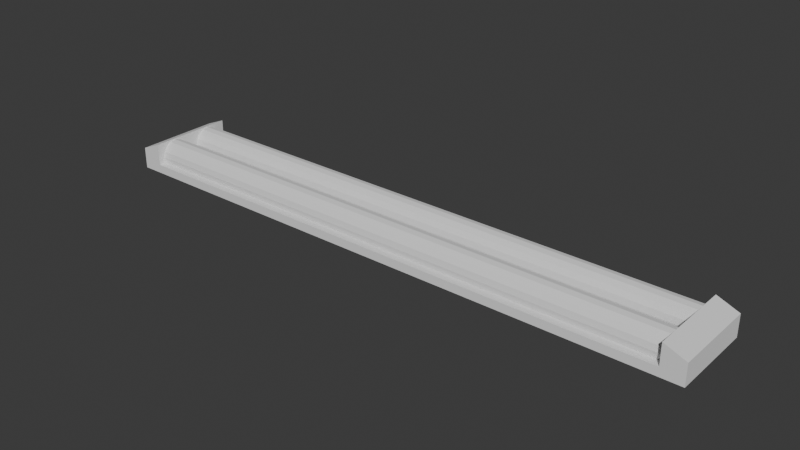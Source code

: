 # Source: Light.blend  (saved by Blender 4.5.90; exported with 4.5.12 LTS)
import bpy
from mathutils import Matrix  # noqa: F401  (used for matrix-valued properties, if any)

bpy.ops.wm.read_factory_settings(use_empty=True)
scene = bpy.context.scene
scene.name = 'Scene'

# ---- collections
col_collection = bpy.data.collections.new('Collection'); scene.collection.children.link(col_collection)

# ---- world
world_world = bpy.data.worlds.new('World'); scene.world = world_world
world_world.use_nodes = True; world_world.node_tree.nodes.clear()
_N = world_world.node_tree.nodes; _L = world_world.node_tree.links
n0 = _N.new('ShaderNodeOutputWorld'); n0.name = 'World Output'; n0.location = (200, 100)
n1 = _N.new('ShaderNodeBackground'); n1.name = 'Background'; n1.location = (-200, 100)
n1.inputs[0].default_value = (0.05088, 0.05088, 0.05088, 1.0)
_L.new(n1.outputs[0], n0.inputs[0])
n0.is_active_output = True
world_world.color = (0.05088, 0.05088, 0.05088)
world_world.sun_shadow_jitter_overblur = 0.0

# ---- meshes
me_cylinder = bpy.data.meshes.new('Cylinder')
me_cylinder.from_pydata([(0.65, -2.841e-08, 0.06964), (-0.65, 8.802e-08, 0.06964), (0.65, -0.01326, 0.067), (-0.65, -0.01326, 0.067), (0.65, -0.02449, 0.05949), (-0.65, -0.02449, 0.05949), (0.65, -0.032, 0.04826), (-0.65, -0.032, 0.04826), (0.65, -0.03464, 0.035), (-0.65, -0.03464, 0.035), (0.65, -0.032, 0.02174), (-0.65, -0.032, 0.02174), (0.65, -0.02449, 0.01051), (-0.65, -0.02449, 0.01051), (0.65, -0.01326, 0.002996), (-0.65, -0.01326, 0.002996), (0.65, -2.841e-08, 0.0003594), (-0.65, 8.802e-08, 0.0003594), (0.65, 0.01326, 0.002996), (-0.65, 0.01326, 0.002996), (0.65, 0.02449, 0.01051), (-0.65, 0.02449, 0.01051), (0.65, 0.032, 0.02174), (-0.65, 0.032, 0.02174), (0.65, 0.03464, 0.035), (-0.65, 0.03464, 0.035), (0.65, 0.032, 0.04826), (-0.65, 0.032, 0.04826), (0.65, 0.02449, 0.05949), (-0.65, 0.02449, 0.05949), (0.65, 0.01326, 0.067), (-0.65, 0.01326, 0.067)], [], [(0, 1, 3, 2), (2, 3, 5, 4), (4, 5, 7, 6), (6, 7, 9, 8), (8, 9, 11, 10), (10, 11, 13, 12), (12, 13, 15, 14), (14, 15, 17, 16), (16, 17, 19, 18), (18, 19, 21, 20), (20, 21, 23, 22), (22, 23, 25, 24), (24, 25, 27, 26), (26, 27, 29, 28), (3, 1, 31, 29, 27, 25, 23, 21, 19, 17, 15, 13, 11, 9, 7, 5), (28, 29, 31, 30), (30, 31, 1, 0), (0, 2, 4, 6, 8, 10, 12, 14, 16, 18, 20, 22, 24, 26, 28, 30)])
_uv = me_cylinder.uv_layers.new(name='UVMap')
_uv.uv.foreach_set('vector', [1.0, 0.5, 1.0, 1.0, 0.9375, 1.0, 0.9375, 0.5, 0.9375, 0.5, 0.9375, 1.0, 0.875, 1.0, 0.875, 0.5, 0.875, 0.5, 0.875, 1.0, 0.8125, 1.0, 0.8125, 0.5, 0.8125, 0.5, 0.8125, 1.0, 0.75, 1.0, 0.75, 0.5, 0.75, 0.5, 0.75, 1.0, 0.6875, 1.0, 0.6875, 0.5, 0.6875, 0.5, 0.6875, 1.0, 0.625, 1.0, 0.625, 0.5, 0.625, 0.5, 0.625, 1.0, 0.5625, 1.0, 0.5625, 0.5, 0.5625, 0.5, 0.5625, 1.0, 0.5, 1.0, 0.5, 0.5, 0.5, 0.5, 0.5, 1.0, 0.4375, 1.0, 0.4375, 0.5, 0.4375, 0.5, 0.4375, 1.0, 0.375, 1.0, 0.375, 0.5, 0.375, 0.5, 0.375, 1.0, 0.3125, 1.0, 0.3125, 0.5, 0.3125, 0.5, 0.3125, 1.0, 0.25, 1.0, 0.25, 0.5, 0.25, 0.5, 0.25, 1.0, 0.1875, 1.0, 0.1875, 0.5, 0.1875, 0.5, 0.1875, 1.0, 0.125, 1.0, 0.125, 0.5, 0.3418, 0.4717, 0.25, 0.49, 0.1582, 0.4717, 0.08029, 0.4197, 0.02827, 0.3418, 0.01, 0.25, 0.02827, 0.1582, 0.08029, 0.08029, 0.1582, 0.02827, 0.25, 0.01, 0.3418, 0.02827, 0.4197, 0.08029, 0.4717, 0.1582, 0.49, 0.25, 0.4717, 0.3418, 0.4197, 0.4197, 0.125, 0.5, 0.125, 1.0, 0.0625, 1.0, 0.0625, 0.5, 0.0625, 0.5, 0.0625, 1.0, 0.0, 1.0, 0.0, 0.5, 0.75, 0.49, 0.8418, 0.4717, 0.9197, 0.4197, 0.9717, 0.3418, 0.99, 0.25, 0.9717, 0.1582, 0.9197, 0.08029, 0.8418, 0.02827, 0.75, 0.01, 0.6582, 0.02827, 0.5803, 0.08029, 0.5283, 0.1582, 0.51, 0.25, 0.5283, 0.3418, 0.5803, 0.4197, 0.6582, 0.4717])
me_cylinder.update()
me_cube = bpy.data.meshes.new('Cube')
me_cube.from_pydata([], [], [])
_uv = me_cube.uv_layers.new(name='UVMap')
_uv.uv.foreach_set('vector', [])
me_cube.update()
me_cylinder_002 = bpy.data.meshes.new('Cylinder.002')
me_cylinder_002.from_pydata([(0.65, -2.841e-08, 0.06964), (-0.65, 8.802e-08, 0.06964), (0.65, -0.01326, 0.067), (-0.65, -0.01326, 0.067), (0.65, -0.02449, 0.05949), (-0.65, -0.02449, 0.05949), (0.65, -0.032, 0.04826), (-0.65, -0.032, 0.04826), (0.65, -0.03464, 0.035), (-0.65, -0.03464, 0.035), (0.65, -0.032, 0.02174), (-0.65, -0.032, 0.02174), (0.65, -0.02449, 0.01051), (-0.65, -0.02449, 0.01051), (0.65, -0.01326, 0.002996), (-0.65, -0.01326, 0.002996), (0.65, -2.841e-08, 0.0003594), (-0.65, 8.802e-08, 0.0003594), (0.65, 0.01326, 0.002996), (-0.65, 0.01326, 0.002996), (0.65, 0.02449, 0.01051), (-0.65, 0.02449, 0.01051), (0.65, 0.032, 0.02174), (-0.65, 0.032, 0.02174), (0.65, 0.03464, 0.035), (-0.65, 0.03464, 0.035), (0.65, 0.032, 0.04826), (-0.65, 0.032, 0.04826), (0.65, 0.02449, 0.05949), (-0.65, 0.02449, 0.05949), (0.65, 0.01326, 0.067), (-0.65, 0.01326, 0.067)], [], [(0, 1, 3, 2), (2, 3, 5, 4), (4, 5, 7, 6), (6, 7, 9, 8), (8, 9, 11, 10), (10, 11, 13, 12), (12, 13, 15, 14), (14, 15, 17, 16), (16, 17, 19, 18), (18, 19, 21, 20), (20, 21, 23, 22), (22, 23, 25, 24), (24, 25, 27, 26), (26, 27, 29, 28), (3, 1, 31, 29, 27, 25, 23, 21, 19, 17, 15, 13, 11, 9, 7, 5), (28, 29, 31, 30), (30, 31, 1, 0), (0, 2, 4, 6, 8, 10, 12, 14, 16, 18, 20, 22, 24, 26, 28, 30)])
_uv = me_cylinder_002.uv_layers.new(name='UVMap')
_uv.uv.foreach_set('vector', [1.0, 0.5, 1.0, 1.0, 0.9375, 1.0, 0.9375, 0.5, 0.9375, 0.5, 0.9375, 1.0, 0.875, 1.0, 0.875, 0.5, 0.875, 0.5, 0.875, 1.0, 0.8125, 1.0, 0.8125, 0.5, 0.8125, 0.5, 0.8125, 1.0, 0.75, 1.0, 0.75, 0.5, 0.75, 0.5, 0.75, 1.0, 0.6875, 1.0, 0.6875, 0.5, 0.6875, 0.5, 0.6875, 1.0, 0.625, 1.0, 0.625, 0.5, 0.625, 0.5, 0.625, 1.0, 0.5625, 1.0, 0.5625, 0.5, 0.5625, 0.5, 0.5625, 1.0, 0.5, 1.0, 0.5, 0.5, 0.5, 0.5, 0.5, 1.0, 0.4375, 1.0, 0.4375, 0.5, 0.4375, 0.5, 0.4375, 1.0, 0.375, 1.0, 0.375, 0.5, 0.375, 0.5, 0.375, 1.0, 0.3125, 1.0, 0.3125, 0.5, 0.3125, 0.5, 0.3125, 1.0, 0.25, 1.0, 0.25, 0.5, 0.25, 0.5, 0.25, 1.0, 0.1875, 1.0, 0.1875, 0.5, 0.1875, 0.5, 0.1875, 1.0, 0.125, 1.0, 0.125, 0.5, 0.3418, 0.4717, 0.25, 0.49, 0.1582, 0.4717, 0.08029, 0.4197, 0.02827, 0.3418, 0.01, 0.25, 0.02827, 0.1582, 0.08029, 0.08029, 0.1582, 0.02827, 0.25, 0.01, 0.3418, 0.02827, 0.4197, 0.08029, 0.4717, 0.1582, 0.49, 0.25, 0.4717, 0.3418, 0.4197, 0.4197, 0.125, 0.5, 0.125, 1.0, 0.0625, 1.0, 0.0625, 0.5, 0.0625, 0.5, 0.0625, 1.0, 0.0, 1.0, 0.0, 0.5, 0.75, 0.49, 0.8418, 0.4717, 0.9197, 0.4197, 0.9717, 0.3418, 0.99, 0.25, 0.9717, 0.1582, 0.9197, 0.08029, 0.8418, 0.02827, 0.75, 0.01, 0.6582, 0.02827, 0.5803, 0.08029, 0.5283, 0.1582, 0.51, 0.25, 0.5283, 0.3418, 0.5803, 0.4197, 0.6582, 0.4717])
me_cylinder_002.update()
me_cube_003 = bpy.data.meshes.new('Cube.003')
me_cube_003.from_pydata([(-0.5, -0.5, -2.98e-08), (-0.5, -0.5, 1.0), (-0.5, 0.5, -2.98e-08), (-0.5, 0.5, 1.0), (0.5, -0.5, -2.98e-08), (0.5, -0.5, 1.0), (0.5, 0.5, -2.98e-08), (0.5, 0.5, 1.0), (0.4643, 0.5, -2.98e-08), (0.4643, 0.5, 0.4), (0.4643, -0.5, -2.98e-08), (0.4643, -0.5, 0.4), (-0.4643, 0.5, -2.98e-08), (-0.4643, -0.5, 0.4), (-0.4643, 0.5, 0.4), (-0.4643, -0.5, -2.98e-08), (-0.4821, 0.5, -2.98e-08), (-0.4643, -0.5, 1.419), (-0.4643, 0.5, 1.419), (-0.4821, -0.5, -2.98e-08), (0.4643, 0.5, 1.4), (0.4821, -0.5, -2.98e-08), (0.4821, 0.5, -2.98e-08), (0.4643, -0.5, 1.4), (-0.5, 0.5, -2.98e-08), (-0.5, 0.5, 1.0), (-0.5, 1.5, -2.98e-08), (-0.5, 1.5, 1.0), (0.5, 0.5, -2.98e-08), (0.5, 0.5, 1.0), (0.5, 1.5, -2.98e-08), (0.5, 1.5, 1.0), (0.4643, 1.5, -2.98e-08), (0.4643, 1.5, 0.4), (0.4643, 0.5, -2.98e-08), (0.4643, 0.5, 0.4), (-0.4643, 1.5, -2.98e-08), (-0.4643, 0.5, 0.4), (-0.4643, 1.5, 0.4), (-0.4643, 0.5, -2.98e-08), (-0.4821, 1.5, -2.98e-08), (-0.4643, 0.5, 1.419), (-0.4643, 1.5, 1.419), (-0.4821, 0.5, -2.98e-08), (0.4643, 1.5, 1.4), (0.4821, 0.5, -2.98e-08), (0.4821, 1.5, -2.98e-08), (0.4643, 0.5, 1.4)], [], [(0, 1, 3, 2), (22, 20, 7, 6), (6, 7, 5, 4), (19, 17, 1, 0), (22, 6, 4, 21), (18, 3, 1, 17), (20, 9, 11, 23), (12, 8, 10, 15), (21, 23, 11, 10), (12, 14, 9, 8), (16, 18, 14, 12), (16, 12, 15, 19), (9, 14, 13, 11), (10, 11, 13, 15), (2, 16, 19, 0), (2, 3, 18, 16), (14, 18, 17, 13), (15, 13, 17, 19), (4, 5, 23, 21), (7, 20, 23, 5), (8, 22, 21, 10), (8, 9, 20, 22), (24, 25, 27, 26), (46, 44, 31, 30), (30, 31, 29, 28), (43, 41, 25, 24), (46, 30, 28, 45), (42, 27, 25, 41), (44, 33, 35, 47), (36, 32, 34, 39), (45, 47, 35, 34), (36, 38, 33, 32), (40, 42, 38, 36), (40, 36, 39, 43), (33, 38, 37, 35), (34, 35, 37, 39), (26, 40, 43, 24), (26, 27, 42, 40), (38, 42, 41, 37), (39, 37, 41, 43), (28, 29, 47, 45), (31, 44, 47, 29), (32, 46, 45, 34), (32, 33, 44, 46)])
_uv = me_cube_003.uv_layers.new(name='UVMap')
_uv.uv.foreach_set('vector', [0.375, 0.0, 0.625, 0.0, 0.625, 0.25, 0.375, 0.25, 0.375, 0.4945, 0.625, 0.4945, 0.625, 0.5, 0.375, 0.5, 0.375, 0.5, 0.625, 0.5, 0.625, 0.75, 0.375, 0.75, 0.375, 0.992, 0.625, 0.992, 0.625, 1.0, 0.375, 1.0, 0.3695, 0.5, 0.375, 0.5, 0.375, 0.75, 0.3695, 0.75, 0.867, 0.5, 0.875, 0.5, 0.875, 0.75, 0.867, 0.75, 0.6305, 0.5, 0.6359, 0.5, 0.6359, 0.75, 0.6305, 0.75, 0.141, 0.5, 0.3641, 0.5, 0.3641, 0.75, 0.141, 0.75, 0.375, 0.7555, 0.625, 0.7555, 0.625, 0.7609, 0.375, 0.7609, 0.375, 0.266, 0.625, 0.266, 0.625, 0.4891, 0.375, 0.4891, 0.375, 0.258, 0.625, 0.258, 0.625, 0.266, 0.375, 0.266, 0.133, 0.5, 0.141, 0.5, 0.141, 0.75, 0.133, 0.75, 0.6359, 0.5, 0.859, 0.5, 0.859, 0.75, 0.6359, 0.75, 0.375, 0.7609, 0.625, 0.7609, 0.625, 0.984, 0.375, 0.984, 0.125, 0.5, 0.133, 0.5, 0.133, 0.75, 0.125, 0.75, 0.375, 0.25, 0.625, 0.25, 0.625, 0.258, 0.375, 0.258, 0.859, 0.5, 0.867, 0.5, 0.867, 0.75, 0.859, 0.75, 0.375, 0.984, 0.625, 0.984, 0.625, 0.992, 0.375, 0.992, 0.375, 0.75, 0.625, 0.75, 0.625, 0.7555, 0.375, 0.7555, 0.625, 0.5, 0.6305, 0.5, 0.6305, 0.75, 0.625, 0.75, 0.3641, 0.5, 0.3695, 0.5, 0.3695, 0.75, 0.3641, 0.75, 0.375, 0.4891, 0.625, 0.4891, 0.625, 0.4945, 0.375, 0.4945, 0.375, 0.0, 0.625, 0.0, 0.625, 0.25, 0.375, 0.25, 0.375, 0.4945, 0.625, 0.4945, 0.625, 0.5, 0.375, 0.5, 0.375, 0.5, 0.625, 0.5, 0.625, 0.75, 0.375, 0.75, 0.375, 0.992, 0.625, 0.992, 0.625, 1.0, 0.375, 1.0, 0.3695, 0.5, 0.375, 0.5, 0.375, 0.75, 0.3695, 0.75, 0.867, 0.5, 0.875, 0.5, 0.875, 0.75, 0.867, 0.75, 0.6305, 0.5, 0.6359, 0.5, 0.6359, 0.75, 0.6305, 0.75, 0.141, 0.5, 0.3641, 0.5, 0.3641, 0.75, 0.141, 0.75, 0.375, 0.7555, 0.625, 0.7555, 0.625, 0.7609, 0.375, 0.7609, 0.375, 0.266, 0.625, 0.266, 0.625, 0.4891, 0.375, 0.4891, 0.375, 0.258, 0.625, 0.258, 0.625, 0.266, 0.375, 0.266, 0.133, 0.5, 0.141, 0.5, 0.141, 0.75, 0.133, 0.75, 0.6359, 0.5, 0.859, 0.5, 0.859, 0.75, 0.6359, 0.75, 0.375, 0.7609, 0.625, 0.7609, 0.625, 0.984, 0.375, 0.984, 0.125, 0.5, 0.133, 0.5, 0.133, 0.75, 0.125, 0.75, 0.375, 0.25, 0.625, 0.25, 0.625, 0.258, 0.375, 0.258, 0.859, 0.5, 0.867, 0.5, 0.867, 0.75, 0.859, 0.75, 0.375, 0.984, 0.625, 0.984, 0.625, 0.992, 0.375, 0.992, 0.375, 0.75, 0.625, 0.75, 0.625, 0.7555, 0.375, 0.7555, 0.625, 0.5, 0.6305, 0.5, 0.6305, 0.75, 0.625, 0.75, 0.3641, 0.5, 0.3695, 0.5, 0.3695, 0.75, 0.3641, 0.75, 0.375, 0.4891, 0.625, 0.4891, 0.625, 0.4945, 0.375, 0.4945])
me_cube_003.update()
me_cylinder_003 = bpy.data.meshes.new('Cylinder.003')
me_cylinder_003.from_pydata([(0.65, -2.841e-08, 0.06964), (-0.65, 8.802e-08, 0.06964), (0.65, -0.01326, 0.067), (-0.65, -0.01326, 0.067), (0.65, -0.02449, 0.05949), (-0.65, -0.02449, 0.05949), (0.65, -0.032, 0.04826), (-0.65, -0.032, 0.04826), (0.65, -0.03464, 0.035), (-0.65, -0.03464, 0.035), (0.65, -0.032, 0.02174), (-0.65, -0.032, 0.02174), (0.65, -0.02449, 0.01051), (-0.65, -0.02449, 0.01051), (0.65, -0.01326, 0.002996), (-0.65, -0.01326, 0.002996), (0.65, -2.841e-08, 0.0003594), (-0.65, 8.802e-08, 0.0003594), (0.65, 0.01326, 0.002996), (-0.65, 0.01326, 0.002996), (0.65, 0.02449, 0.01051), (-0.65, 0.02449, 0.01051), (0.65, 0.032, 0.02174), (-0.65, 0.032, 0.02174), (0.65, 0.03464, 0.035), (-0.65, 0.03464, 0.035), (0.65, 0.032, 0.04826), (-0.65, 0.032, 0.04826), (0.65, 0.02449, 0.05949), (-0.65, 0.02449, 0.05949), (0.65, 0.01326, 0.067), (-0.65, 0.01326, 0.067)], [], [(0, 1, 3, 2), (2, 3, 5, 4), (4, 5, 7, 6), (6, 7, 9, 8), (8, 9, 11, 10), (10, 11, 13, 12), (12, 13, 15, 14), (14, 15, 17, 16), (16, 17, 19, 18), (18, 19, 21, 20), (20, 21, 23, 22), (22, 23, 25, 24), (24, 25, 27, 26), (26, 27, 29, 28), (3, 1, 31, 29, 27, 25, 23, 21, 19, 17, 15, 13, 11, 9, 7, 5), (28, 29, 31, 30), (30, 31, 1, 0), (0, 2, 4, 6, 8, 10, 12, 14, 16, 18, 20, 22, 24, 26, 28, 30)])
_uv = me_cylinder_003.uv_layers.new(name='UVMap')
_uv.uv.foreach_set('vector', [1.0, 0.5, 1.0, 1.0, 0.9375, 1.0, 0.9375, 0.5, 0.9375, 0.5, 0.9375, 1.0, 0.875, 1.0, 0.875, 0.5, 0.875, 0.5, 0.875, 1.0, 0.8125, 1.0, 0.8125, 0.5, 0.8125, 0.5, 0.8125, 1.0, 0.75, 1.0, 0.75, 0.5, 0.75, 0.5, 0.75, 1.0, 0.6875, 1.0, 0.6875, 0.5, 0.6875, 0.5, 0.6875, 1.0, 0.625, 1.0, 0.625, 0.5, 0.625, 0.5, 0.625, 1.0, 0.5625, 1.0, 0.5625, 0.5, 0.5625, 0.5, 0.5625, 1.0, 0.5, 1.0, 0.5, 0.5, 0.5, 0.5, 0.5, 1.0, 0.4375, 1.0, 0.4375, 0.5, 0.4375, 0.5, 0.4375, 1.0, 0.375, 1.0, 0.375, 0.5, 0.375, 0.5, 0.375, 1.0, 0.3125, 1.0, 0.3125, 0.5, 0.3125, 0.5, 0.3125, 1.0, 0.25, 1.0, 0.25, 0.5, 0.25, 0.5, 0.25, 1.0, 0.1875, 1.0, 0.1875, 0.5, 0.1875, 0.5, 0.1875, 1.0, 0.125, 1.0, 0.125, 0.5, 0.3418, 0.4717, 0.25, 0.49, 0.1582, 0.4717, 0.08029, 0.4197, 0.02827, 0.3418, 0.01, 0.25, 0.02827, 0.1582, 0.08029, 0.08029, 0.1582, 0.02827, 0.25, 0.01, 0.3418, 0.02827, 0.4197, 0.08029, 0.4717, 0.1582, 0.49, 0.25, 0.4717, 0.3418, 0.4197, 0.4197, 0.125, 0.5, 0.125, 1.0, 0.0625, 1.0, 0.0625, 0.5, 0.0625, 0.5, 0.0625, 1.0, 0.0, 1.0, 0.0, 0.5, 0.75, 0.49, 0.8418, 0.4717, 0.9197, 0.4197, 0.9717, 0.3418, 0.99, 0.25, 0.9717, 0.1582, 0.9197, 0.08029, 0.8418, 0.02827, 0.75, 0.01, 0.6582, 0.02827, 0.5803, 0.08029, 0.5283, 0.1582, 0.51, 0.25, 0.5283, 0.3418, 0.5803, 0.4197, 0.6582, 0.4717])
me_cylinder_003.update()
me_cylinder_005 = bpy.data.meshes.new('Cylinder.005')
me_cylinder_005.from_pydata([(0.65, -2.841e-08, 0.06964), (-0.65, 8.802e-08, 0.06964), (0.65, -0.01326, 0.067), (-0.65, -0.01326, 0.067), (0.65, -0.02449, 0.05949), (-0.65, -0.02449, 0.05949), (0.65, -0.032, 0.04826), (-0.65, -0.032, 0.04826), (0.65, -0.03464, 0.035), (-0.65, -0.03464, 0.035), (0.65, -0.032, 0.02174), (-0.65, -0.032, 0.02174), (0.65, -0.02449, 0.01051), (-0.65, -0.02449, 0.01051), (0.65, -0.01326, 0.002996), (-0.65, -0.01326, 0.002996), (0.65, -2.841e-08, 0.0003594), (-0.65, 8.802e-08, 0.0003594), (0.65, 0.01326, 0.002996), (-0.65, 0.01326, 0.002996), (0.65, 0.02449, 0.01051), (-0.65, 0.02449, 0.01051), (0.65, 0.032, 0.02174), (-0.65, 0.032, 0.02174), (0.65, 0.03464, 0.035), (-0.65, 0.03464, 0.035), (0.65, 0.032, 0.04826), (-0.65, 0.032, 0.04826), (0.65, 0.02449, 0.05949), (-0.65, 0.02449, 0.05949), (0.65, 0.01326, 0.067), (-0.65, 0.01326, 0.067)], [], [(0, 1, 3, 2), (2, 3, 5, 4), (4, 5, 7, 6), (6, 7, 9, 8), (8, 9, 11, 10), (10, 11, 13, 12), (12, 13, 15, 14), (14, 15, 17, 16), (16, 17, 19, 18), (18, 19, 21, 20), (20, 21, 23, 22), (22, 23, 25, 24), (24, 25, 27, 26), (26, 27, 29, 28), (3, 1, 31, 29, 27, 25, 23, 21, 19, 17, 15, 13, 11, 9, 7, 5), (28, 29, 31, 30), (30, 31, 1, 0), (0, 2, 4, 6, 8, 10, 12, 14, 16, 18, 20, 22, 24, 26, 28, 30)])
_uv = me_cylinder_005.uv_layers.new(name='UVMap')
_uv.uv.foreach_set('vector', [1.0, 0.5, 1.0, 1.0, 0.9375, 1.0, 0.9375, 0.5, 0.9375, 0.5, 0.9375, 1.0, 0.875, 1.0, 0.875, 0.5, 0.875, 0.5, 0.875, 1.0, 0.8125, 1.0, 0.8125, 0.5, 0.8125, 0.5, 0.8125, 1.0, 0.75, 1.0, 0.75, 0.5, 0.75, 0.5, 0.75, 1.0, 0.6875, 1.0, 0.6875, 0.5, 0.6875, 0.5, 0.6875, 1.0, 0.625, 1.0, 0.625, 0.5, 0.625, 0.5, 0.625, 1.0, 0.5625, 1.0, 0.5625, 0.5, 0.5625, 0.5, 0.5625, 1.0, 0.5, 1.0, 0.5, 0.5, 0.5, 0.5, 0.5, 1.0, 0.4375, 1.0, 0.4375, 0.5, 0.4375, 0.5, 0.4375, 1.0, 0.375, 1.0, 0.375, 0.5, 0.375, 0.5, 0.375, 1.0, 0.3125, 1.0, 0.3125, 0.5, 0.3125, 0.5, 0.3125, 1.0, 0.25, 1.0, 0.25, 0.5, 0.25, 0.5, 0.25, 1.0, 0.1875, 1.0, 0.1875, 0.5, 0.1875, 0.5, 0.1875, 1.0, 0.125, 1.0, 0.125, 0.5, 0.3418, 0.4717, 0.25, 0.49, 0.1582, 0.4717, 0.08029, 0.4197, 0.02827, 0.3418, 0.01, 0.25, 0.02827, 0.1582, 0.08029, 0.08029, 0.1582, 0.02827, 0.25, 0.01, 0.3418, 0.02827, 0.4197, 0.08029, 0.4717, 0.1582, 0.49, 0.25, 0.4717, 0.3418, 0.4197, 0.4197, 0.125, 0.5, 0.125, 1.0, 0.0625, 1.0, 0.0625, 0.5, 0.0625, 0.5, 0.0625, 1.0, 0.0, 1.0, 0.0, 0.5, 0.75, 0.49, 0.8418, 0.4717, 0.9197, 0.4197, 0.9717, 0.3418, 0.99, 0.25, 0.9717, 0.1582, 0.9197, 0.08029, 0.8418, 0.02827, 0.75, 0.01, 0.6582, 0.02827, 0.5803, 0.08029, 0.5283, 0.1582, 0.51, 0.25, 0.5283, 0.3418, 0.5803, 0.4197, 0.6582, 0.4717])
me_cylinder_005.update()

# ---- objects
ob_cylinder = bpy.data.objects.new('Cylinder', me_cylinder)
ob_cube = bpy.data.objects.new('Cube', me_cube)
ob_cylinder_002 = bpy.data.objects.new('Cylinder.002', me_cylinder_002)
ob_cube_003 = bpy.data.objects.new('Cube.003', me_cube_003)
ob_cylinder_001 = bpy.data.objects.new('Cylinder.001', me_cylinder_003)
ob_cylinder_003 = bpy.data.objects.new('Cylinder.003', me_cylinder_005)

# ---- transforms, parenting, visibility, modifiers, constraints
ob_cylinder.location = (0.0, 0.05, 0.0)
ob_cube.location = (0.0, 0.0, 0.0)
ob_cube.scale = (1.4, 0.2, 0.05)
ob_cylinder_002.location = (0.0, -0.05, 0.0)
ob_cube_003.location = (0.0, -0.05, 0.0)
ob_cube_003.scale = (1.4, 0.1, 0.05)
ob_cylinder_001.location = (0.0, 0.05, 0.028)
ob_cylinder_001.scale = (1.0, 0.2, 0.2)
ob_cylinder_003.location = (0.0, -0.05, 0.028)
ob_cylinder_003.scale = (1.0, 0.2, 0.2)

# ---- collection membership
col_collection.objects.link(ob_cylinder)
col_collection.objects.link(ob_cube)
col_collection.objects.link(ob_cylinder_002)
col_collection.objects.link(ob_cube_003)
col_collection.objects.link(ob_cylinder_001)
col_collection.objects.link(ob_cylinder_003)

# ---- scene / render settings (as saved in the file)
scene.frame_start = 1; scene.frame_end = 250; scene.frame_set(3)
scene.render.engine = 'BLENDER_EEVEE_NEXT'
bpy.context.view_layer.update()

# ---- added for rendering (the .blend has no active camera and no usable light): camera, sun
cam_auto = bpy.data.cameras.new('AutoCamera')
cam_auto.lens = 50.0
cam_auto.sensor_width = 36.0
cam_auto.clip_end = 1000.0
ob_auto_camera = bpy.data.objects.new('AutoCamera', cam_auto)
scene.collection.objects.link(ob_auto_camera)
ob_auto_camera.location = (1.31011, -1.57213, 1.08356)
ob_auto_camera.rotation_euler = (1.09748, -7.21219e-08, 0.694738)
scene.camera = ob_auto_camera
light_auto_sun = bpy.data.lights.new('AutoSun', 'SUN')
light_auto_sun.energy = 3.0
light_auto_sun.angle = 0.0523599
ob_auto_sun = bpy.data.objects.new('AutoSun', light_auto_sun)
scene.collection.objects.link(ob_auto_sun)
ob_auto_sun.rotation_euler = (0.872665, 0.174533, 0.523599)
bpy.context.view_layer.update()
